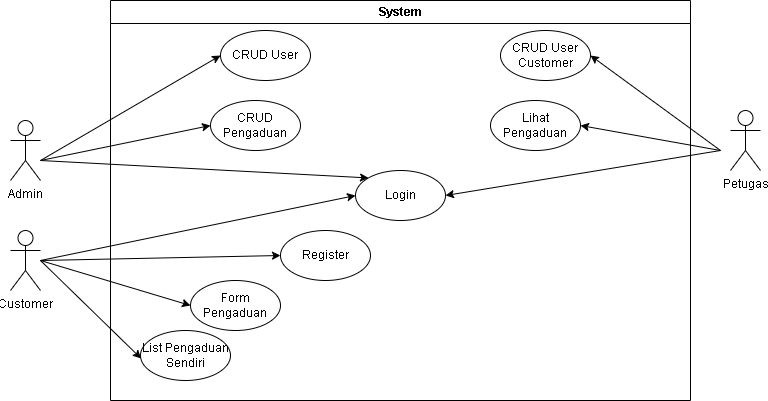

The diagram above was exported from draw.io. Its source (the exported page's mxGraphModel, read from the mxfile embedded in the PNG):
<mxGraphModel dx="683" dy="490" grid="1" gridSize="10" guides="1" tooltips="1" connect="1" arrows="1" fold="1" page="1" pageScale="1" pageWidth="850" pageHeight="1100" math="0" shadow="0">
  <root>
    <mxCell id="0" />
    <mxCell id="1" parent="0" />
    <mxCell id="79Nbce-eCRkbfoRs8r5h-1" parent="1" style="swimlane;whiteSpace=wrap;html=1;" value="System" vertex="1">
      <mxGeometry height="400" width="580" x="160" y="50" as="geometry" />
    </mxCell>
    <mxCell id="79Nbce-eCRkbfoRs8r5h-7" parent="79Nbce-eCRkbfoRs8r5h-1" style="ellipse;whiteSpace=wrap;html=1;" value="Login" vertex="1">
      <mxGeometry height="50" width="90" x="245" y="170" as="geometry" />
    </mxCell>
    <mxCell id="79Nbce-eCRkbfoRs8r5h-11" edge="1" parent="79Nbce-eCRkbfoRs8r5h-1" style="endArrow=classic;html=1;rounded=0;entryX=1;entryY=0.5;entryDx=0;entryDy=0;" target="79Nbce-eCRkbfoRs8r5h-7" value="">
      <mxGeometry height="50" relative="1" width="50" as="geometry">
        <Array as="points" />
        <mxPoint x="610" y="150" as="sourcePoint" />
        <mxPoint x="480" y="630" as="targetPoint" />
      </mxGeometry>
    </mxCell>
    <mxCell id="79Nbce-eCRkbfoRs8r5h-14" parent="79Nbce-eCRkbfoRs8r5h-1" style="ellipse;whiteSpace=wrap;html=1;" value="Register" vertex="1">
      <mxGeometry height="50" width="90" x="170" y="230" as="geometry" />
    </mxCell>
    <mxCell id="79Nbce-eCRkbfoRs8r5h-15" edge="1" parent="79Nbce-eCRkbfoRs8r5h-1" style="endArrow=classic;html=1;rounded=0;entryX=0;entryY=0.5;entryDx=0;entryDy=0;" target="79Nbce-eCRkbfoRs8r5h-14" value="">
      <mxGeometry height="50" relative="1" width="50" as="geometry">
        <Array as="points" />
        <mxPoint x="-70" y="260" as="sourcePoint" />
        <mxPoint x="160" y="840" as="targetPoint" />
      </mxGeometry>
    </mxCell>
    <mxCell id="79Nbce-eCRkbfoRs8r5h-19" parent="79Nbce-eCRkbfoRs8r5h-1" style="ellipse;whiteSpace=wrap;html=1;" value="Form Pengaduan" vertex="1">
      <mxGeometry height="50" width="90" x="80" y="280" as="geometry" />
    </mxCell>
    <mxCell id="79Nbce-eCRkbfoRs8r5h-20" edge="1" parent="79Nbce-eCRkbfoRs8r5h-1" style="endArrow=classic;html=1;rounded=0;entryX=0;entryY=0.5;entryDx=0;entryDy=0;" target="79Nbce-eCRkbfoRs8r5h-19" value="">
      <mxGeometry height="50" relative="1" width="50" as="geometry">
        <mxPoint x="-70" y="260" as="sourcePoint" />
        <mxPoint x="170" y="890" as="targetPoint" />
      </mxGeometry>
    </mxCell>
    <mxCell id="79Nbce-eCRkbfoRs8r5h-22" edge="1" parent="79Nbce-eCRkbfoRs8r5h-1" style="endArrow=classic;html=1;rounded=0;entryX=0;entryY=0.5;entryDx=0;entryDy=0;" target="79Nbce-eCRkbfoRs8r5h-21" value="">
      <mxGeometry height="50" relative="1" width="50" as="geometry">
        <mxPoint x="-70" y="160" as="sourcePoint" />
        <mxPoint x="130" y="170" as="targetPoint" />
      </mxGeometry>
    </mxCell>
    <mxCell id="79Nbce-eCRkbfoRs8r5h-21" parent="79Nbce-eCRkbfoRs8r5h-1" style="ellipse;whiteSpace=wrap;html=1;" value="CRUD User" vertex="1">
      <mxGeometry height="50" width="90" x="110" y="30" as="geometry" />
    </mxCell>
    <mxCell id="79Nbce-eCRkbfoRs8r5h-24" parent="79Nbce-eCRkbfoRs8r5h-1" style="ellipse;whiteSpace=wrap;html=1;" value="CRUD Pengaduan" vertex="1">
      <mxGeometry height="50" width="90" x="100" y="100" as="geometry" />
    </mxCell>
    <mxCell id="79Nbce-eCRkbfoRs8r5h-25" edge="1" parent="79Nbce-eCRkbfoRs8r5h-1" style="endArrow=classic;html=1;rounded=0;entryX=0;entryY=0.5;entryDx=0;entryDy=0;" target="79Nbce-eCRkbfoRs8r5h-24" value="">
      <mxGeometry height="50" relative="1" width="50" as="geometry">
        <mxPoint x="-70" y="160" as="sourcePoint" />
        <mxPoint x="130" y="230" as="targetPoint" />
      </mxGeometry>
    </mxCell>
    <mxCell id="79Nbce-eCRkbfoRs8r5h-26" parent="79Nbce-eCRkbfoRs8r5h-1" style="ellipse;whiteSpace=wrap;html=1;" value="CRUD User Customer" vertex="1">
      <mxGeometry height="50" width="90" x="390" y="30" as="geometry" />
    </mxCell>
    <mxCell id="79Nbce-eCRkbfoRs8r5h-27" edge="1" parent="79Nbce-eCRkbfoRs8r5h-1" style="endArrow=classic;html=1;rounded=0;entryX=1;entryY=0.5;entryDx=0;entryDy=0;" target="79Nbce-eCRkbfoRs8r5h-26" value="">
      <mxGeometry height="50" relative="1" width="50" as="geometry">
        <mxPoint x="610" y="150" as="sourcePoint" />
        <mxPoint x="580" y="220" as="targetPoint" />
      </mxGeometry>
    </mxCell>
    <mxCell id="79Nbce-eCRkbfoRs8r5h-29" parent="79Nbce-eCRkbfoRs8r5h-1" style="ellipse;whiteSpace=wrap;html=1;" value="List Pengaduan Sendiri" vertex="1">
      <mxGeometry height="50" width="90" x="30" y="330" as="geometry" />
    </mxCell>
    <mxCell id="79Nbce-eCRkbfoRs8r5h-31" parent="79Nbce-eCRkbfoRs8r5h-1" style="ellipse;whiteSpace=wrap;html=1;" value="Lihat Pengaduan" vertex="1">
      <mxGeometry height="50" width="90" x="380" y="100" as="geometry" />
    </mxCell>
    <mxCell id="79Nbce-eCRkbfoRs8r5h-4" parent="1" style="shape=umlActor;verticalLabelPosition=bottom;verticalAlign=top;html=1;outlineConnect=0;" value="Admin&lt;div&gt;&lt;br&gt;&lt;/div&gt;" vertex="1">
      <mxGeometry height="60" width="30" x="60" y="170" as="geometry" />
    </mxCell>
    <mxCell id="79Nbce-eCRkbfoRs8r5h-5" parent="1" style="shape=umlActor;verticalLabelPosition=bottom;verticalAlign=top;html=1;outlineConnect=0;" value="Petugas" vertex="1">
      <mxGeometry height="60" width="30" x="780" y="160" as="geometry" />
    </mxCell>
    <mxCell id="79Nbce-eCRkbfoRs8r5h-6" parent="1" style="shape=umlActor;verticalLabelPosition=bottom;verticalAlign=top;html=1;outlineConnect=0;" value="Customer" vertex="1">
      <mxGeometry height="60" width="30" x="60" y="280" as="geometry" />
    </mxCell>
    <mxCell id="79Nbce-eCRkbfoRs8r5h-10" edge="1" parent="1" style="endArrow=classic;html=1;rounded=0;entryX=0;entryY=0;entryDx=0;entryDy=0;" target="79Nbce-eCRkbfoRs8r5h-7" value="">
      <mxGeometry height="50" relative="1" width="50" as="geometry">
        <Array as="points" />
        <mxPoint x="90" y="210" as="sourcePoint" />
        <mxPoint x="240" y="460" as="targetPoint" />
      </mxGeometry>
    </mxCell>
    <mxCell id="79Nbce-eCRkbfoRs8r5h-13" edge="1" parent="1" style="endArrow=classic;html=1;rounded=0;entryX=0;entryY=0.5;entryDx=0;entryDy=0;" target="79Nbce-eCRkbfoRs8r5h-7" value="">
      <mxGeometry height="50" relative="1" width="50" as="geometry">
        <Array as="points" />
        <mxPoint x="90" y="310" as="sourcePoint" />
        <mxPoint x="250" y="920" as="targetPoint" />
      </mxGeometry>
    </mxCell>
    <mxCell id="79Nbce-eCRkbfoRs8r5h-30" edge="1" parent="1" style="endArrow=classic;html=1;rounded=0;entryX=0.007;entryY=0.56;entryDx=0;entryDy=0;entryPerimeter=0;" target="79Nbce-eCRkbfoRs8r5h-29" value="">
      <mxGeometry height="50" relative="1" width="50" as="geometry">
        <mxPoint x="90" y="310" as="sourcePoint" />
        <mxPoint x="260" y="330" as="targetPoint" />
      </mxGeometry>
    </mxCell>
    <mxCell id="79Nbce-eCRkbfoRs8r5h-32" edge="1" parent="1" style="endArrow=classic;html=1;rounded=0;entryX=1;entryY=0.5;entryDx=0;entryDy=0;" target="79Nbce-eCRkbfoRs8r5h-31" value="">
      <mxGeometry height="50" relative="1" width="50" as="geometry">
        <mxPoint x="770" y="200" as="sourcePoint" />
        <mxPoint x="680" y="300" as="targetPoint" />
      </mxGeometry>
    </mxCell>
  </root>
</mxGraphModel>